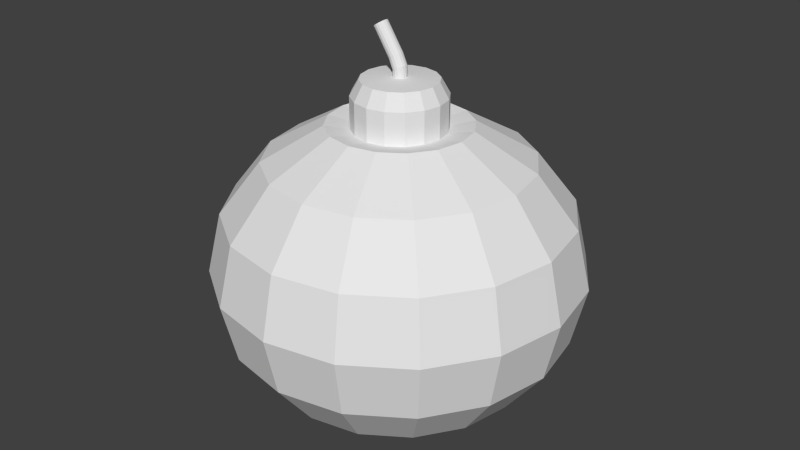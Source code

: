 # Source: BOMB_V1.blend  (saved by Blender 2.57.0; exported with 4.5.12 LTS)
import bpy
from mathutils import Matrix  # noqa: F401  (used for matrix-valued properties, if any)

bpy.ops.wm.read_factory_settings(use_empty=True)
scene = bpy.context.scene
scene.name = 'Scene'

# ---- collections
col_collection_1 = bpy.data.collections.new('Collection 1'); scene.collection.children.link(col_collection_1)

# ---- world
world_world = bpy.data.worlds.new('World'); scene.world = world_world
world_world.color = (0.05088, 0.05088, 0.05088)
world_world.use_sun_shadow = False
world_world.sun_shadow_jitter_overblur = 0.0
world_world.cycles.sampling_method = 'MANUAL'
world_world.cycles.sample_map_resolution = 256

# ---- meshes
me_sphere_001 = bpy.data.meshes.new('Sphere.001')
me_sphere_001.from_pydata([(0.3827, 0.0, 0.8242), (0.7071, 0.0, 0.6384), (0.9239, 0.0, 0.3602), (1.0, 0.0, 0.03215), (0.9239, 0.0, -0.2959), (0.7071, 0.0, -0.5741), (0.3827, 0.0, -0.7599), (0.3536, 0.1464, -0.7599), (0.6533, 0.2706, -0.5741), (0.8536, 0.3536, -0.2959), (0.9239, 0.3827, 0.03215), (0.8536, 0.3536, 0.3602), (0.6533, 0.2706, 0.6384), (0.3536, 0.1464, 0.8242), (0.2706, 0.2706, 0.8242), (0.5, 0.5, 0.6384), (0.6533, 0.6533, 0.3602), (0.7071, 0.7071, 0.03215), (0.6533, 0.6533, -0.2959), (0.5, 0.5, -0.5741), (0.2706, 0.2706, -0.7599), (0.1464, 0.3536, -0.7599), (0.2706, 0.6533, -0.5741), (0.3536, 0.8536, -0.2959), (0.3827, 0.9239, 0.03215), (0.3536, 0.8536, 0.3602), (0.2706, 0.6533, 0.6384), (0.1464, 0.3536, 0.8242), (-4.47e-08, 0.3827, 0.8242), (-8.941e-08, 0.7071, 0.6384), (-1.192e-07, 0.9239, 0.3602), (-1.49e-07, 1.0, 0.03215), (-1.192e-07, 0.9239, -0.2959), (-8.941e-08, 0.7071, -0.5741), (-4.47e-08, 0.3827, -0.7599), (-0.1464, 0.3536, -0.7599), (-0.2706, 0.6533, -0.5741), (-0.3536, 0.8536, -0.2959), (-0.3827, 0.9239, 0.03215), (-0.3536, 0.8536, 0.3602), (-0.2706, 0.6533, 0.6384), (-0.1464, 0.3536, 0.8242), (-0.2706, 0.2706, 0.8242), (-0.5, 0.5, 0.6384), (-0.6533, 0.6533, 0.3602), (-0.7071, 0.7071, 0.03215), (-0.6533, 0.6533, -0.2959), (-0.5, 0.5, -0.5741), (-0.2706, 0.2706, -0.7599), (-0.3536, 0.1464, -0.7599), (-0.6533, 0.2706, -0.5741), (-0.8536, 0.3536, -0.2959), (-0.9239, 0.3827, 0.03215), (-0.8536, 0.3536, 0.3602), (-0.6533, 0.2706, 0.6384), (-0.3536, 0.1464, 0.8242), (-0.3827, -1.192e-07, 0.8242), (-0.7071, -2.235e-07, 0.6384), (-0.9239, -2.384e-07, 0.3602), (-1.0, -3.576e-07, 0.03215), (-0.9239, -2.384e-07, -0.2959), (-0.7071, -2.235e-07, -0.5741), (-0.3827, -1.192e-07, -0.7599), (-0.3536, -0.1464, -0.7599), (-0.6533, -0.2706, -0.5741), (-0.8536, -0.3536, -0.2959), (-0.9239, -0.3827, 0.03215), (-0.8536, -0.3536, 0.3602), (-0.6533, -0.2706, 0.6384), (-0.3536, -0.1464, 0.8242), (-0.2706, -0.2706, 0.8242), (-0.5, -0.5, 0.6384), (-0.6533, -0.6533, 0.3602), (-0.7071, -0.7071, 0.03215), (-0.6533, -0.6533, -0.2959), (-0.5, -0.5, -0.5741), (-0.2706, -0.2706, -0.7599), (-1.068e-07, -1.068e-07, -0.8252), (-0.1464, -0.3536, -0.7599), (-0.2706, -0.6533, -0.5741), (-0.3536, -0.8536, -0.2959), (-0.3827, -0.9239, 0.03215), (-0.3536, -0.8536, 0.3602), (-0.2706, -0.6533, 0.6384), (-0.1464, -0.3536, 0.8242), (1.788e-07, -0.3827, 0.8242), (3.278e-07, -0.7071, 0.6384), (3.576e-07, -0.9239, 0.3602), (5.066e-07, -1.0, 0.03215), (3.576e-07, -0.9239, -0.2959), (3.278e-07, -0.7071, -0.5741), (2.086e-07, -0.3827, -0.7599), (0.1464, -0.3536, -0.7599), (0.2706, -0.6533, -0.5741), (0.3536, -0.8536, -0.2959), (0.3827, -0.9239, 0.03215), (0.3536, -0.8536, 0.3602), (0.2706, -0.6533, 0.6384), (0.1464, -0.3536, 0.8242), (0.2706, -0.2706, 0.8242), (0.5, -0.5, 0.6384), (0.6533, -0.6533, 0.3602), (0.7071, -0.7071, 0.03215), (0.6533, -0.6533, -0.2959), (0.5, -0.5, -0.5741), (0.2706, -0.2706, -0.7599), (0.3536, -0.1464, -0.7599), (0.6533, -0.2706, -0.5741), (0.8536, -0.3536, -0.2959), (0.9239, -0.3827, 0.03215), (0.8536, -0.3536, 0.3602), (0.6533, -0.2706, 0.6384), (0.3536, -0.1464, 0.8242), (0.2315, -0.0959, 0.8002), (0.1772, -0.1772, 0.8002), (0.0959, -0.2315, 0.8002), (1.314e-07, -0.2506, 0.8002), (-0.0959, -0.2315, 0.8002), (-0.1772, -0.1772, 0.8002), (-0.2315, -0.0959, 0.8002), (-0.2506, -7.972e-08, 0.8002), (-0.2315, 0.0959, 0.8002), (-0.1772, 0.1772, 0.8002), (-0.0959, 0.2315, 0.8002), (-1.499e-08, 0.2506, 0.8002), (0.0959, 0.2315, 0.8002), (0.1772, 0.1772, 0.8002), (0.2315, 0.0959, 0.8002), (0.2506, -1.659e-09, 0.8002), (0.2506, -1.659e-09, 0.974), (0.2315, 0.0959, 0.974), (0.1772, 0.1772, 0.974), (0.0959, 0.2315, 0.974), (-1.499e-08, 0.2506, 0.974), (-0.0959, 0.2315, 0.974), (-0.1772, 0.1772, 0.974), (-0.2315, 0.0959, 0.974), (-0.2506, -7.972e-08, 0.974), (-0.2315, -0.0959, 0.974), (-0.1772, -0.1772, 0.974), (-0.0959, -0.2315, 0.974), (1.314e-07, -0.2506, 0.974), (0.0959, -0.2315, 0.974), (0.1772, -0.1772, 0.974), (0.2315, -0.0959, 0.974), (0.2035, -2.189e-09, 1.058), (0.1881, -0.07789, 1.058), (0.1439, -0.1439, 1.058), (0.0779, -0.1881, 1.058), (1.139e-07, -0.2035, 1.058), (-0.07789, -0.1881, 1.058), (-0.1439, -0.1439, 1.058), (-0.1881, -0.0779, 1.058), (-0.2035, -6.56e-08, 1.058), (-0.1881, 0.07789, 1.058), (-0.1439, 0.1439, 1.058), (-0.0779, 0.1881, 1.058), (-4.946e-09, 0.2035, 1.058), (0.0779, 0.1881, 1.058), (0.1439, 0.1439, 1.058), (0.1881, 0.0779, 1.058), (0.03826, -7.634e-09, 1.069), (0.03535, 0.01464, 1.069), (0.02706, 0.02706, 1.069), (0.01464, 0.03535, 1.069), (3.769e-08, 0.03826, 1.069), (-0.01464, 0.03535, 1.069), (-0.02706, 0.02706, 1.069), (-0.03535, 0.01464, 1.069), (-0.03826, -1.955e-08, 1.069), (-0.03535, -0.01464, 1.069), (-0.02706, -0.02706, 1.069), (-0.01464, -0.03535, 1.069), (6.004e-08, -0.03826, 1.069), (0.01464, -0.03535, 1.069), (0.02706, -0.02706, 1.069), (0.03535, -0.01464, 1.069), (0.03464, -0.0009902, 1.129), (0.03159, -0.01555, 1.128), (0.02372, -0.02775, 1.124), (0.01225, -0.03572, 1.119), (-0.001089, -0.03825, 1.113), (-0.01426, -0.03496, 1.107), (-0.02526, -0.02635, 1.101), (-0.03242, -0.01372, 1.098), (-0.03463, 0.0009899, 1.097), (-0.03158, 0.01555, 1.098), (-0.02372, 0.02775, 1.101), (-0.01224, 0.03572, 1.107), (0.001097, 0.03825, 1.113), (0.01427, 0.03496, 1.119), (0.02527, 0.02635, 1.124), (0.03242, 0.01372, 1.128), (0.02114, -0.0006043, 1.158), (0.01892, 0.01411, 1.157), (0.01177, 0.02673, 1.153), (0.0007673, 0.03534, 1.148), (-0.0124, 0.03863, 1.142), (-0.02574, 0.0361, 1.135), (-0.03722, 0.02813, 1.13), (-0.04508, 0.01594, 1.127), (-0.04814, 0.001376, 1.125), (-0.04592, -0.01334, 1.127), (-0.03876, -0.02596, 1.13), (-0.02776, -0.03457, 1.135), (-0.01459, -0.03786, 1.142), (-0.001253, -0.03533, 1.148), (0.01022, -0.02736, 1.153), (0.01808, -0.01517, 1.157), (0.003512, -0.01483, 1.187), (0.006339, -0.0002648, 1.188), (-0.003713, -0.02702, 1.182), (-0.01424, -0.03499, 1.175), (-0.02645, -0.03752, 1.167), (-0.03851, -0.03423, 1.159), (-0.04856, -0.02562, 1.152), (-0.05509, -0.013, 1.147), (-0.05709, 0.001715, 1.146), (-0.05426, 0.01628, 1.147), (-0.04703, 0.02847, 1.152), (-0.03651, 0.03644, 1.159), (-0.02429, 0.03897, 1.167), (-0.01224, 0.03568, 1.175), (-0.002186, 0.02707, 1.182), (0.004338, 0.01445, 1.187), (-0.09148, 0.001856, 1.334), (-0.09348, 0.01657, 1.332), (-0.1, 0.02919, 1.327), (-0.1101, 0.0378, 1.321), (-0.1221, 0.04109, 1.312), (-0.1343, 0.03856, 1.304), (-0.1449, 0.03059, 1.297), (-0.1521, 0.0184, 1.293), (-0.1549, 0.003836, 1.291), (-0.1529, -0.01088, 1.292), (-0.1464, -0.0235, 1.297), (-0.1363, -0.03211, 1.304), (-0.1243, -0.0354, 1.312), (-0.1121, -0.03287, 1.32), (-0.1015, -0.0249, 1.327), (-0.09431, -0.01271, 1.332), (-0.1233, 0.002848, 1.312)], [], [(77, 7, 6), (6, 7, 8, 5), (5, 8, 9, 4), (4, 9, 10, 3), (3, 10, 11, 2), (2, 11, 12, 1), (13, 0, 1, 12), (12, 15, 14, 13), (11, 16, 15, 12), (10, 17, 16, 11), (9, 18, 17, 10), (8, 19, 18, 9), (7, 20, 19, 8), (77, 20, 7), (77, 21, 20), (20, 21, 22, 19), (19, 22, 23, 18), (18, 23, 24, 17), (17, 24, 25, 16), (16, 25, 26, 15), (15, 26, 27, 14), (26, 29, 28, 27), (25, 30, 29, 26), (24, 31, 30, 25), (23, 32, 31, 24), (22, 33, 32, 23), (21, 34, 33, 22), (77, 34, 21), (77, 35, 34), (34, 35, 36, 33), (33, 36, 37, 32), (32, 37, 38, 31), (31, 38, 39, 30), (30, 39, 40, 29), (29, 40, 41, 28), (40, 43, 42, 41), (39, 44, 43, 40), (38, 45, 44, 39), (37, 46, 45, 38), (36, 47, 46, 37), (35, 48, 47, 36), (77, 48, 35), (77, 49, 48), (48, 49, 50, 47), (47, 50, 51, 46), (46, 51, 52, 45), (45, 52, 53, 44), (44, 53, 54, 43), (43, 54, 55, 42), (54, 57, 56, 55), (53, 58, 57, 54), (52, 59, 58, 53), (51, 60, 59, 52), (50, 61, 60, 51), (49, 62, 61, 50), (77, 62, 49), (77, 63, 62), (62, 63, 64, 61), (61, 64, 65, 60), (60, 65, 66, 59), (59, 66, 67, 58), (58, 67, 68, 57), (57, 68, 69, 56), (68, 71, 70, 69), (67, 72, 71, 68), (66, 73, 72, 67), (65, 74, 73, 66), (64, 75, 74, 65), (63, 76, 75, 64), (77, 76, 63), (77, 78, 76), (76, 78, 79, 75), (75, 79, 80, 74), (74, 80, 81, 73), (73, 81, 82, 72), (72, 82, 83, 71), (71, 83, 84, 70), (83, 86, 85, 84), (82, 87, 86, 83), (81, 88, 87, 82), (80, 89, 88, 81), (79, 90, 89, 80), (78, 91, 90, 79), (77, 91, 78), (77, 92, 91), (91, 92, 93, 90), (90, 93, 94, 89), (89, 94, 95, 88), (88, 95, 96, 87), (87, 96, 97, 86), (86, 97, 98, 85), (97, 100, 99, 98), (96, 101, 100, 97), (95, 102, 101, 96), (94, 103, 102, 95), (93, 104, 103, 94), (92, 105, 104, 93), (77, 105, 92), (77, 106, 105), (105, 106, 107, 104), (104, 107, 108, 103), (103, 108, 109, 102), (102, 109, 110, 101), (101, 110, 111, 100), (100, 111, 112, 99), (0, 112, 111, 1), (110, 2, 1, 111), (109, 3, 2, 110), (108, 4, 3, 109), (107, 5, 4, 108), (106, 6, 5, 107), (77, 6, 106), (112, 0, 128, 113), (99, 112, 113, 114), (98, 99, 114, 115), (85, 98, 115, 116), (84, 85, 116, 117), (70, 84, 117, 118), (69, 70, 118, 119), (56, 69, 119, 120), (55, 56, 120, 121), (42, 55, 121, 122), (41, 42, 122, 123), (28, 41, 123, 124), (27, 28, 124, 125), (14, 27, 125, 126), (13, 14, 126, 127), (0, 13, 127, 128), (128, 127, 130, 129), (127, 126, 131, 130), (126, 125, 132, 131), (125, 124, 133, 132), (124, 123, 134, 133), (123, 122, 135, 134), (122, 121, 136, 135), (121, 120, 137, 136), (120, 119, 138, 137), (119, 118, 139, 138), (118, 117, 140, 139), (117, 116, 141, 140), (116, 115, 142, 141), (115, 114, 143, 142), (114, 113, 144, 143), (113, 128, 129, 144), (144, 129, 145, 146), (143, 144, 146, 147), (142, 143, 147, 148), (141, 142, 148, 149), (140, 141, 149, 150), (139, 140, 150, 151), (138, 139, 151, 152), (137, 138, 152, 153), (136, 137, 153, 154), (135, 136, 154, 155), (134, 135, 155, 156), (133, 134, 156, 157), (132, 133, 157, 158), (131, 132, 158, 159), (130, 131, 159, 160), (129, 130, 160, 145), (145, 160, 162, 161), (160, 159, 163, 162), (159, 158, 164, 163), (158, 157, 165, 164), (157, 156, 166, 165), (156, 155, 167, 166), (155, 154, 168, 167), (154, 153, 169, 168), (153, 152, 170, 169), (152, 151, 171, 170), (151, 150, 172, 171), (150, 149, 173, 172), (149, 148, 174, 173), (148, 147, 175, 174), (147, 146, 176, 175), (146, 145, 161, 176), (176, 161, 177, 178), (175, 176, 178, 179), (174, 175, 179, 180), (173, 174, 180, 181), (172, 173, 181, 182), (171, 172, 182, 183), (170, 171, 183, 184), (169, 170, 184, 185), (168, 169, 185, 186), (167, 168, 186, 187), (166, 167, 187, 188), (165, 166, 188, 189), (164, 165, 189, 190), (163, 164, 190, 191), (162, 163, 191, 192), (161, 162, 192, 177), (177, 192, 194, 193), (192, 191, 195, 194), (191, 190, 196, 195), (190, 189, 197, 196), (189, 188, 198, 197), (188, 187, 199, 198), (187, 186, 200, 199), (186, 185, 201, 200), (185, 184, 202, 201), (184, 183, 203, 202), (183, 182, 204, 203), (182, 181, 205, 204), (181, 180, 206, 205), (180, 179, 207, 206), (179, 178, 208, 207), (178, 177, 193, 208), (208, 193, 210, 209), (207, 208, 209, 211), (206, 207, 211, 212), (205, 206, 212, 213), (204, 205, 213, 214), (203, 204, 214, 215), (202, 203, 215, 216), (201, 202, 216, 217), (200, 201, 217, 218), (199, 200, 218, 219), (198, 199, 219, 220), (197, 198, 220, 221), (196, 197, 221, 222), (195, 196, 222, 223), (194, 195, 223, 224), (193, 194, 224, 210), (210, 224, 226, 225), (224, 223, 227, 226), (223, 222, 228, 227), (222, 221, 229, 228), (221, 220, 230, 229), (220, 219, 231, 230), (219, 218, 232, 231), (218, 217, 233, 232), (217, 216, 234, 233), (216, 215, 235, 234), (215, 214, 236, 235), (214, 213, 237, 236), (213, 212, 238, 237), (212, 211, 239, 238), (211, 209, 240, 239), (209, 210, 225, 240), (225, 226, 241), (226, 227, 241), (227, 228, 241), (228, 229, 241), (229, 230, 241), (230, 231, 241), (231, 232, 241), (232, 233, 241), (233, 234, 241), (234, 235, 241), (235, 236, 241), (236, 237, 241), (237, 238, 241), (238, 239, 241), (239, 240, 241), (240, 225, 241)])
me_sphere_001.use_remesh_preserve_volume = False
me_sphere_001.use_remesh_preserve_attributes = False
me_sphere_001.use_mirror_vertex_groups = False
me_sphere_001.update()

# ---- objects
ob_sphere = bpy.data.objects.new('Sphere', me_sphere_001)

# ---- transforms, parenting, visibility, modifiers, constraints
ob_sphere.location = (0.1463, 1.356, 0.4461)
ob_sphere.lineart.crease_threshold = 0.0

# ---- collection membership
col_collection_1.objects.link(ob_sphere)

# ---- scene / render settings (as saved in the file)
scene.frame_start = 1; scene.frame_end = 250; scene.frame_set(1)
scene.render.engine = 'BLENDER_EEVEE_NEXT'
scene.render.image_settings.color_mode = 'RGB'
scene.render.image_settings.compression = 90
scene.render.resolution_percentage = 50
scene.render.dither_intensity = 0.0
scene.render.bake_margin = 2
scene.render.bake_bias = 0.0
scene.cycles.use_denoising = False
scene.cycles.samples = 10
scene.cycles.sampling_pattern = 'TABULATED_SOBOL'
scene.cycles.light_sampling_threshold = 0.0
scene.cycles.use_adaptive_sampling = False
scene.cycles.use_light_tree = False
scene.cycles.blur_glossy = 0.0
scene.cycles.volume_bounces = 1
scene.cycles.pixel_filter_type = 'GAUSSIAN'
scene.cycles.sample_clamp_indirect = 0.0
scene.view_settings.view_transform = 'Standard'
bpy.context.view_layer.update()

# ---- added for rendering (the .blend has no active camera and no usable light): camera, sun
cam_auto = bpy.data.cameras.new('AutoCamera')
cam_auto.lens = 50.0
cam_auto.sensor_width = 36.0
cam_auto.clip_end = 1000.0
ob_auto_camera = bpy.data.objects.new('AutoCamera', cam_auto)
scene.collection.objects.link(ob_auto_camera)
ob_auto_camera.location = (3.43836, -2.59449, 3.33399)
ob_auto_camera.rotation_euler = (1.09748, -7.21219e-08, 0.694738)
scene.camera = ob_auto_camera
light_auto_sun = bpy.data.lights.new('AutoSun', 'SUN')
light_auto_sun.energy = 3.0
light_auto_sun.angle = 0.0523599
ob_auto_sun = bpy.data.objects.new('AutoSun', light_auto_sun)
scene.collection.objects.link(ob_auto_sun)
ob_auto_sun.rotation_euler = (0.872665, 0.174533, 0.523599)
bpy.context.view_layer.update()
